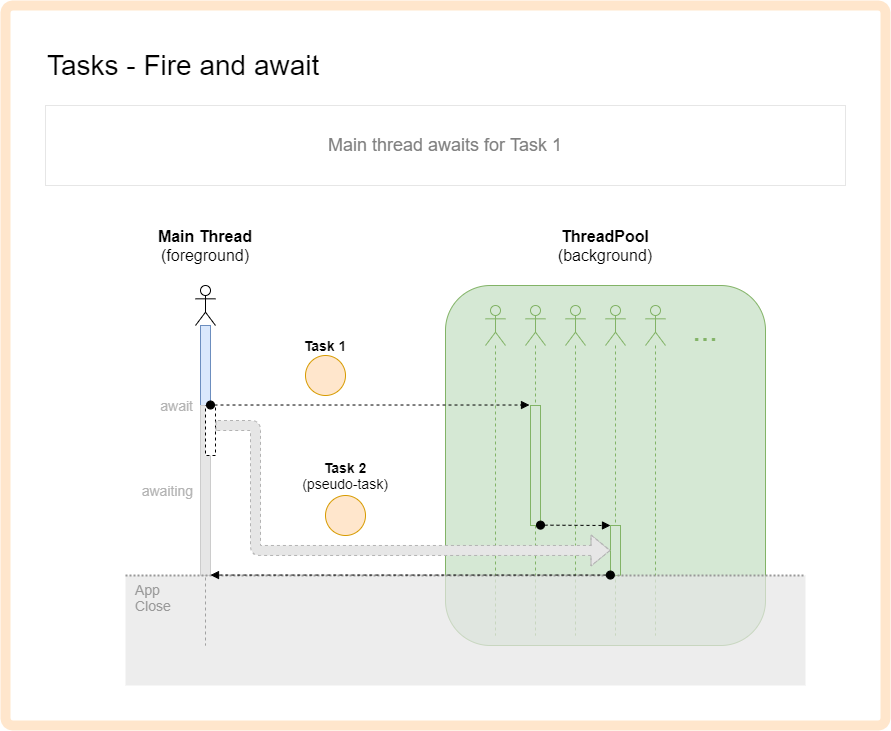

The diagram above was exported from draw.io. Its source (the exported page's mxGraphModel, read from the mxfile embedded in the PNG):
<mxGraphModel dx="2150" dy="1394" grid="1" gridSize="10" guides="1" tooltips="1" connect="1" arrows="1" fold="1" page="1" pageScale="1" pageWidth="1169" pageHeight="827" math="0" shadow="0">
  <root>
    <mxCell id="0" />
    <mxCell id="1" parent="0" />
    <mxCell id="4PM6eirPYlTt6yxJXHDL-1" value="" style="rounded=1;whiteSpace=wrap;html=1;arcSize=1;strokeWidth=10;strokeColor=#FFE6CC;" parent="1" vertex="1">
      <mxGeometry width="880" height="720" as="geometry" />
    </mxCell>
    <mxCell id="4PM6eirPYlTt6yxJXHDL-2" value="" style="shape=umlLifeline;participant=umlActor;perimeter=lifelinePerimeter;whiteSpace=wrap;html=1;container=1;collapsible=0;recursiveResize=0;verticalAlign=top;spacingTop=36;outlineConnect=0;fontSize=18;align=left;" parent="1" vertex="1">
      <mxGeometry x="190" y="280" width="20" height="360" as="geometry" />
    </mxCell>
    <mxCell id="4PM6eirPYlTt6yxJXHDL-3" value="" style="html=1;points=[];perimeter=orthogonalPerimeter;fontSize=18;align=left;fillColor=#dae8fc;strokeColor=#6c8ebf;" parent="4PM6eirPYlTt6yxJXHDL-2" vertex="1">
      <mxGeometry x="5" y="40" width="10" height="200" as="geometry" />
    </mxCell>
    <mxCell id="4PM6eirPYlTt6yxJXHDL-5" value="&lt;b style=&quot;font-size: 16px;&quot;&gt;Main Thread&lt;/b&gt;&lt;br style=&quot;font-size: 16px;&quot;&gt;(foreground)" style="text;html=1;strokeColor=none;fillColor=none;align=center;verticalAlign=middle;whiteSpace=wrap;rounded=0;fontSize=16;" parent="1" vertex="1">
      <mxGeometry x="140" y="230" width="120" height="20" as="geometry" />
    </mxCell>
    <mxCell id="4PM6eirPYlTt6yxJXHDL-12" value="Main thread awaits for Task 1" style="text;html=1;fillColor=none;align=center;verticalAlign=middle;whiteSpace=wrap;rounded=0;fontSize=18;fontColor=#808080;strokeColor=#E6E6E6;" parent="1" vertex="1">
      <mxGeometry x="40" y="100" width="800" height="80" as="geometry" />
    </mxCell>
    <mxCell id="4PM6eirPYlTt6yxJXHDL-16" value="Tasks - Fire and await" style="text;html=1;strokeColor=none;fillColor=none;align=left;verticalAlign=middle;whiteSpace=wrap;rounded=0;fontSize=28;" parent="1" vertex="1">
      <mxGeometry x="40" y="40" width="600" height="40" as="geometry" />
    </mxCell>
    <mxCell id="4PM6eirPYlTt6yxJXHDL-20" value="&lt;span&gt;await&lt;/span&gt;" style="text;html=1;strokeColor=none;fillColor=none;align=right;verticalAlign=middle;whiteSpace=wrap;rounded=0;fontSize=14;fontStyle=0;fontColor=#B3B3B3;" parent="1" vertex="1">
      <mxGeometry x="110" y="390" width="80" height="20" as="geometry" />
    </mxCell>
    <mxCell id="4PM6eirPYlTt6yxJXHDL-23" value="" style="html=1;points=[];perimeter=orthogonalPerimeter;fontSize=18;align=left;fontColor=#333333;fillColor=#E6E6E6;strokeColor=#CCCCCC;" parent="1" vertex="1">
      <mxGeometry x="195" y="400" width="10" height="170" as="geometry" />
    </mxCell>
    <mxCell id="4PM6eirPYlTt6yxJXHDL-24" value="&lt;span&gt;awaiting&lt;/span&gt;" style="text;html=1;strokeColor=none;fillColor=none;align=right;verticalAlign=middle;whiteSpace=wrap;rounded=0;fontSize=14;fontStyle=0;fontColor=#B3B3B3;" parent="1" vertex="1">
      <mxGeometry x="110" y="475" width="80" height="20" as="geometry" />
    </mxCell>
    <mxCell id="4PM6eirPYlTt6yxJXHDL-27" value="&lt;b&gt;Task 2&lt;/b&gt;&lt;br&gt;(pseudo-task)" style="text;html=1;strokeColor=none;fillColor=none;align=center;verticalAlign=middle;whiteSpace=wrap;rounded=0;fontSize=14;" parent="1" vertex="1">
      <mxGeometry x="290" y="460" width="100" height="20" as="geometry" />
    </mxCell>
    <mxCell id="4PM6eirPYlTt6yxJXHDL-32" value="" style="html=1;points=[];perimeter=orthogonalPerimeter;fontSize=18;align=left;dashed=1;" parent="1" vertex="1">
      <mxGeometry x="200" y="400" width="10" height="50" as="geometry" />
    </mxCell>
    <mxCell id="y-6ai6qplLCLqNvFtnH0-7" value="&lt;b&gt;Task 1&lt;/b&gt;" style="text;html=1;strokeColor=none;fillColor=none;align=center;verticalAlign=middle;whiteSpace=wrap;rounded=0;fontSize=14;" parent="1" vertex="1">
      <mxGeometry x="280" y="330" width="80" height="20" as="geometry" />
    </mxCell>
    <mxCell id="y-6ai6qplLCLqNvFtnH0-9" value="" style="ellipse;whiteSpace=wrap;html=1;aspect=fixed;fillColor=#ffe6cc;strokeColor=#d79b00;" parent="1" vertex="1">
      <mxGeometry x="320" y="490" width="40" height="40" as="geometry" />
    </mxCell>
    <mxCell id="y-6ai6qplLCLqNvFtnH0-10" value="" style="rounded=1;whiteSpace=wrap;html=1;fillColor=#d5e8d4;strokeColor=#82b366;arcSize=14;container=1;collapsible=0;recursiveResize=0;" parent="1" vertex="1">
      <mxGeometry x="440" y="280" width="320" height="360" as="geometry" />
    </mxCell>
    <mxCell id="y-6ai6qplLCLqNvFtnH0-11" value="" style="shape=umlLifeline;participant=umlActor;perimeter=lifelinePerimeter;whiteSpace=wrap;html=1;container=1;collapsible=0;recursiveResize=0;verticalAlign=top;spacingTop=36;outlineConnect=0;fontSize=18;align=left;fillColor=#d5e8d4;strokeColor=#82b366;" parent="y-6ai6qplLCLqNvFtnH0-10" vertex="1">
      <mxGeometry x="40" y="20" width="20" height="330" as="geometry" />
    </mxCell>
    <mxCell id="y-6ai6qplLCLqNvFtnH0-12" value="" style="shape=umlLifeline;participant=umlActor;perimeter=lifelinePerimeter;whiteSpace=wrap;html=1;container=1;collapsible=0;recursiveResize=0;verticalAlign=top;spacingTop=36;outlineConnect=0;fontSize=18;align=left;fillColor=#d5e8d4;strokeColor=#82b366;" parent="y-6ai6qplLCLqNvFtnH0-10" vertex="1">
      <mxGeometry x="80" y="20" width="20" height="330" as="geometry" />
    </mxCell>
    <mxCell id="4PM6eirPYlTt6yxJXHDL-7" value="" style="html=1;points=[];perimeter=orthogonalPerimeter;fontSize=18;align=left;fillColor=#d5e8d4;strokeColor=#82b366;" parent="y-6ai6qplLCLqNvFtnH0-12" vertex="1">
      <mxGeometry x="5" y="100" width="10" height="120" as="geometry" />
    </mxCell>
    <mxCell id="y-6ai6qplLCLqNvFtnH0-14" value="" style="shape=umlLifeline;participant=umlActor;perimeter=lifelinePerimeter;whiteSpace=wrap;html=1;container=1;collapsible=0;recursiveResize=0;verticalAlign=top;spacingTop=36;outlineConnect=0;fontSize=18;align=left;fillColor=#d5e8d4;strokeColor=#82b366;" parent="y-6ai6qplLCLqNvFtnH0-10" vertex="1">
      <mxGeometry x="120" y="20" width="20" height="330" as="geometry" />
    </mxCell>
    <mxCell id="y-6ai6qplLCLqNvFtnH0-15" value="" style="shape=umlLifeline;participant=umlActor;perimeter=lifelinePerimeter;whiteSpace=wrap;html=1;container=1;collapsible=0;recursiveResize=0;verticalAlign=top;spacingTop=36;outlineConnect=0;fontSize=18;align=left;fillColor=#d5e8d4;strokeColor=#82b366;" parent="y-6ai6qplLCLqNvFtnH0-10" vertex="1">
      <mxGeometry x="160" y="20" width="20" height="330" as="geometry" />
    </mxCell>
    <mxCell id="4PM6eirPYlTt6yxJXHDL-26" value="" style="html=1;points=[];perimeter=orthogonalPerimeter;fontSize=18;align=left;fillColor=#d5e8d4;strokeColor=#82b366;" parent="y-6ai6qplLCLqNvFtnH0-15" vertex="1">
      <mxGeometry x="5" y="220" width="10" height="50" as="geometry" />
    </mxCell>
    <mxCell id="y-6ai6qplLCLqNvFtnH0-16" value="" style="shape=umlLifeline;participant=umlActor;perimeter=lifelinePerimeter;whiteSpace=wrap;html=1;container=1;collapsible=0;recursiveResize=0;verticalAlign=top;spacingTop=36;outlineConnect=0;fontSize=18;align=left;fillColor=#d5e8d4;strokeColor=#82b366;" parent="y-6ai6qplLCLqNvFtnH0-10" vertex="1">
      <mxGeometry x="200" y="20" width="20" height="330" as="geometry" />
    </mxCell>
    <mxCell id="y-6ai6qplLCLqNvFtnH0-17" value="..." style="text;html=1;align=center;verticalAlign=middle;whiteSpace=wrap;rounded=0;opacity=60;fontColor=#82B366;fontSize=30;" parent="y-6ai6qplLCLqNvFtnH0-10" vertex="1">
      <mxGeometry x="240" y="30" width="40" height="30" as="geometry" />
    </mxCell>
    <mxCell id="4PM6eirPYlTt6yxJXHDL-17" value="" style="html=1;verticalAlign=bottom;startArrow=oval;endArrow=block;startSize=8;fontSize=14;dashed=1;exitX=1;exitY=0.997;exitDx=0;exitDy=0;exitPerimeter=0;labelBackgroundColor=none;" parent="y-6ai6qplLCLqNvFtnH0-10" source="4PM6eirPYlTt6yxJXHDL-7" target="4PM6eirPYlTt6yxJXHDL-26" edge="1">
      <mxGeometry relative="1" as="geometry">
        <mxPoint x="-225" y="129.51999999999998" as="sourcePoint" />
        <mxPoint x="-75.99999999999955" y="129.51999999999998" as="targetPoint" />
      </mxGeometry>
    </mxCell>
    <mxCell id="4PM6eirPYlTt6yxJXHDL-8" value="" style="html=1;verticalAlign=bottom;startArrow=oval;endArrow=block;startSize=8;fontSize=14;dashed=1;entryX=-0.1;entryY=-0.004;entryDx=0;entryDy=0;entryPerimeter=0;" parent="1" source="4PM6eirPYlTt6yxJXHDL-3" target="4PM6eirPYlTt6yxJXHDL-7" edge="1">
      <mxGeometry relative="1" as="geometry">
        <mxPoint x="201" y="360" as="sourcePoint" />
      </mxGeometry>
    </mxCell>
    <mxCell id="4PM6eirPYlTt6yxJXHDL-33" value="" style="endArrow=classic;html=1;edgeStyle=orthogonalEdgeStyle;curved=1;shape=flexArrow;fillColor=#E6E6E6;strokeColor=#B3B3B3;dashed=1;" parent="1" source="4PM6eirPYlTt6yxJXHDL-32" target="4PM6eirPYlTt6yxJXHDL-26" edge="1">
      <mxGeometry width="50" height="50" relative="1" as="geometry">
        <mxPoint x="980" y="400" as="sourcePoint" />
        <mxPoint x="1090" y="610" as="targetPoint" />
        <Array as="points">
          <mxPoint x="250" y="420" />
          <mxPoint x="250" y="545" />
        </Array>
      </mxGeometry>
    </mxCell>
    <mxCell id="4PM6eirPYlTt6yxJXHDL-11" value="App&lt;br&gt;Close" style="rounded=0;whiteSpace=wrap;html=1;fontSize=14;align=left;strokeColor=none;fillColor=#E6E6E6;opacity=70;fontColor=#999999;verticalAlign=top;spacingLeft=8;" parent="1" vertex="1">
      <mxGeometry x="120" y="570" width="680" height="110" as="geometry" />
    </mxCell>
    <mxCell id="4PM6eirPYlTt6yxJXHDL-40" value="" style="endArrow=none;dashed=1;html=1;dashPattern=1 1;strokeWidth=2;fontSize=14;strokeColor=#999999;entryX=1;entryY=0;entryDx=0;entryDy=0;exitX=0;exitY=0;exitDx=0;exitDy=0;" parent="1" source="4PM6eirPYlTt6yxJXHDL-11" target="4PM6eirPYlTt6yxJXHDL-11" edge="1">
      <mxGeometry width="50" height="50" relative="1" as="geometry">
        <mxPoint x="120" y="570" as="sourcePoint" />
        <mxPoint x="600" y="570" as="targetPoint" />
      </mxGeometry>
    </mxCell>
    <mxCell id="4PM6eirPYlTt6yxJXHDL-35" value="" style="html=1;verticalAlign=bottom;startArrow=oval;endArrow=block;startSize=8;fontSize=14;dashed=1;exitX=-0.014;exitY=0.991;exitDx=0;exitDy=0;exitPerimeter=0;" parent="1" source="4PM6eirPYlTt6yxJXHDL-26" target="4PM6eirPYlTt6yxJXHDL-23" edge="1">
      <mxGeometry relative="1" as="geometry">
        <mxPoint x="363.33000000000015" y="530" as="sourcePoint" />
        <mxPoint x="525" y="530" as="targetPoint" />
      </mxGeometry>
    </mxCell>
    <mxCell id="_SHaPyl3jegu1dsKgLHd-1" value="&lt;span style=&quot;font-size: 16px&quot;&gt;ThreadPool&lt;br&gt;&lt;span style=&quot;font-weight: normal&quot;&gt;(background)&lt;/span&gt;&lt;br&gt;&lt;/span&gt;" style="text;html=1;strokeColor=none;fillColor=none;align=center;verticalAlign=middle;whiteSpace=wrap;rounded=0;fontSize=16;fontStyle=1" vertex="1" parent="1">
      <mxGeometry x="560" y="230" width="80" height="20" as="geometry" />
    </mxCell>
    <mxCell id="_SHaPyl3jegu1dsKgLHd-2" value="" style="ellipse;whiteSpace=wrap;html=1;aspect=fixed;fillColor=#ffe6cc;strokeColor=#d79b00;" vertex="1" parent="1">
      <mxGeometry x="300" y="350" width="40" height="40" as="geometry" />
    </mxCell>
  </root>
</mxGraphModel>